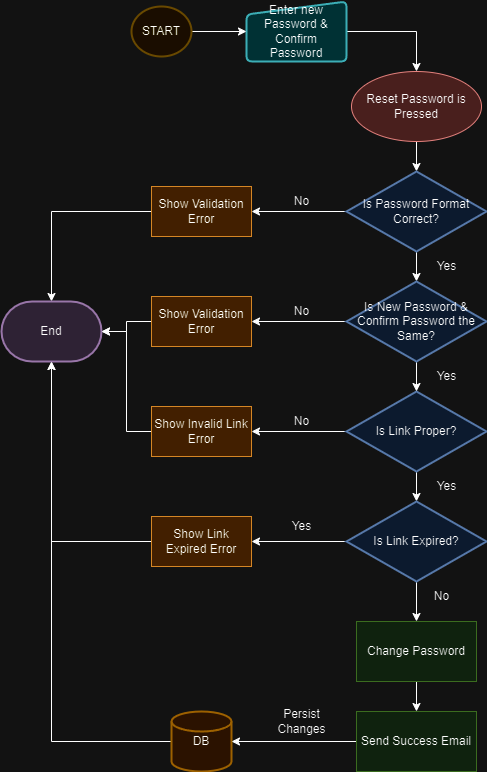

The diagram above was exported from draw.io. Its source (the exported page's mxGraphModel, read from the mxfile embedded in the PNG):
<mxGraphModel dx="1434" dy="750" grid="1" gridSize="10" guides="1" tooltips="1" connect="1" arrows="1" fold="1" page="1" pageScale="1" pageWidth="827" pageHeight="1169" math="0" shadow="0">
  <root>
    <mxCell id="0" />
    <mxCell id="1" parent="0" />
    <mxCell id="75uyfk44gSbij0Wu1246-85" style="edgeStyle=orthogonalEdgeStyle;rounded=0;orthogonalLoop=1;jettySize=auto;html=1;entryX=0.5;entryY=0;entryDx=0;entryDy=0;entryPerimeter=0;" edge="1" parent="1" source="75uyfk44gSbij0Wu1246-1" target="75uyfk44gSbij0Wu1246-2">
      <mxGeometry relative="1" as="geometry" />
    </mxCell>
    <mxCell id="75uyfk44gSbij0Wu1246-1" value="Reset Password is Pressed" style="ellipse;whiteSpace=wrap;html=1;fillColor=#f8cecc;strokeColor=#b85450;fillStyle=auto;" vertex="1" parent="1">
      <mxGeometry x="360" y="100" width="130" height="70" as="geometry" />
    </mxCell>
    <mxCell id="75uyfk44gSbij0Wu1246-22" style="edgeStyle=orthogonalEdgeStyle;rounded=0;orthogonalLoop=1;jettySize=auto;html=1;entryX=1;entryY=0.5;entryDx=0;entryDy=0;" edge="1" parent="1" source="75uyfk44gSbij0Wu1246-2" target="75uyfk44gSbij0Wu1246-6">
      <mxGeometry relative="1" as="geometry" />
    </mxCell>
    <mxCell id="75uyfk44gSbij0Wu1246-136" style="edgeStyle=orthogonalEdgeStyle;rounded=0;orthogonalLoop=1;jettySize=auto;html=1;entryX=0.5;entryY=0;entryDx=0;entryDy=0;entryPerimeter=0;" edge="1" parent="1" source="75uyfk44gSbij0Wu1246-2" target="75uyfk44gSbij0Wu1246-135">
      <mxGeometry relative="1" as="geometry" />
    </mxCell>
    <mxCell id="75uyfk44gSbij0Wu1246-2" value="Is Password Format Correct?" style="strokeWidth=2;html=1;shape=mxgraph.flowchart.decision;whiteSpace=wrap;fillColor=#dae8fc;strokeColor=#6c8ebf;" vertex="1" parent="1">
      <mxGeometry x="355" y="200" width="140" height="80" as="geometry" />
    </mxCell>
    <mxCell id="75uyfk44gSbij0Wu1246-113" style="edgeStyle=orthogonalEdgeStyle;rounded=0;orthogonalLoop=1;jettySize=auto;html=1;entryX=0.5;entryY=0;entryDx=0;entryDy=0;entryPerimeter=0;" edge="1" parent="1" source="75uyfk44gSbij0Wu1246-6" target="75uyfk44gSbij0Wu1246-44">
      <mxGeometry relative="1" as="geometry" />
    </mxCell>
    <mxCell id="75uyfk44gSbij0Wu1246-6" value="Show Validation Error" style="rounded=0;whiteSpace=wrap;html=1;fillColor=#fad7ac;strokeColor=#b46504;" vertex="1" parent="1">
      <mxGeometry x="160" y="215" width="100" height="50" as="geometry" />
    </mxCell>
    <mxCell id="75uyfk44gSbij0Wu1246-84" style="edgeStyle=orthogonalEdgeStyle;rounded=0;orthogonalLoop=1;jettySize=auto;html=1;entryX=0.5;entryY=0;entryDx=0;entryDy=0;" edge="1" parent="1" source="75uyfk44gSbij0Wu1246-9" target="75uyfk44gSbij0Wu1246-1">
      <mxGeometry relative="1" as="geometry" />
    </mxCell>
    <mxCell id="75uyfk44gSbij0Wu1246-9" value="Enter new Password &amp;amp; Confirm Password" style="html=1;strokeWidth=2;shape=manualInput;whiteSpace=wrap;rounded=1;size=13;arcSize=11;fillColor=#b0e3e6;strokeColor=#0e8088;" vertex="1" parent="1">
      <mxGeometry x="255" y="30" width="100" height="60" as="geometry" />
    </mxCell>
    <mxCell id="75uyfk44gSbij0Wu1246-25" value="No" style="text;html=1;align=center;verticalAlign=middle;resizable=0;points=[];autosize=1;strokeColor=none;fillColor=none;" vertex="1" parent="1">
      <mxGeometry x="290" y="215" width="40" height="30" as="geometry" />
    </mxCell>
    <mxCell id="75uyfk44gSbij0Wu1246-149" style="edgeStyle=orthogonalEdgeStyle;rounded=0;orthogonalLoop=1;jettySize=auto;html=1;entryX=0.5;entryY=1;entryDx=0;entryDy=0;entryPerimeter=0;" edge="1" parent="1" source="75uyfk44gSbij0Wu1246-41" target="75uyfk44gSbij0Wu1246-44">
      <mxGeometry relative="1" as="geometry" />
    </mxCell>
    <mxCell id="75uyfk44gSbij0Wu1246-41" value="DB" style="strokeWidth=2;html=1;shape=mxgraph.flowchart.database;whiteSpace=wrap;fillColor=#ffe6cc;strokeColor=#d79b00;" vertex="1" parent="1">
      <mxGeometry x="180" y="740" width="60" height="60" as="geometry" />
    </mxCell>
    <mxCell id="75uyfk44gSbij0Wu1246-43" value="Persist &lt;br&gt;Changes" style="text;html=1;align=center;verticalAlign=middle;resizable=0;points=[];autosize=1;strokeColor=none;fillColor=none;" vertex="1" parent="1">
      <mxGeometry x="275" y="730" width="70" height="40" as="geometry" />
    </mxCell>
    <mxCell id="75uyfk44gSbij0Wu1246-44" value="End" style="strokeWidth=2;html=1;shape=mxgraph.flowchart.terminator;whiteSpace=wrap;fillColor=#e1d5e7;strokeColor=#9673a6;" vertex="1" parent="1">
      <mxGeometry x="10" y="330" width="100" height="60" as="geometry" />
    </mxCell>
    <mxCell id="75uyfk44gSbij0Wu1246-83" style="edgeStyle=orthogonalEdgeStyle;rounded=0;orthogonalLoop=1;jettySize=auto;html=1;entryX=0;entryY=0.5;entryDx=0;entryDy=0;" edge="1" parent="1" source="75uyfk44gSbij0Wu1246-82" target="75uyfk44gSbij0Wu1246-9">
      <mxGeometry relative="1" as="geometry" />
    </mxCell>
    <mxCell id="75uyfk44gSbij0Wu1246-82" value="START" style="strokeWidth=2;html=1;shape=mxgraph.flowchart.start_2;whiteSpace=wrap;fillColor=#fff2cc;strokeColor=#d6b656;" vertex="1" parent="1">
      <mxGeometry x="140" y="35" width="60" height="50" as="geometry" />
    </mxCell>
    <mxCell id="75uyfk44gSbij0Wu1246-122" style="edgeStyle=orthogonalEdgeStyle;rounded=0;orthogonalLoop=1;jettySize=auto;html=1;entryX=1;entryY=0.5;entryDx=0;entryDy=0;" edge="1" parent="1" source="75uyfk44gSbij0Wu1246-116" target="75uyfk44gSbij0Wu1246-121">
      <mxGeometry relative="1" as="geometry" />
    </mxCell>
    <mxCell id="75uyfk44gSbij0Wu1246-130" style="edgeStyle=orthogonalEdgeStyle;rounded=0;orthogonalLoop=1;jettySize=auto;html=1;entryX=0.5;entryY=0;entryDx=0;entryDy=0;entryPerimeter=0;" edge="1" parent="1" source="75uyfk44gSbij0Wu1246-116" target="75uyfk44gSbij0Wu1246-128">
      <mxGeometry relative="1" as="geometry" />
    </mxCell>
    <mxCell id="75uyfk44gSbij0Wu1246-116" value="Is Link Proper?" style="strokeWidth=2;html=1;shape=mxgraph.flowchart.decision;whiteSpace=wrap;fillColor=#dae8fc;strokeColor=#6c8ebf;" vertex="1" parent="1">
      <mxGeometry x="355" y="420" width="140" height="80" as="geometry" />
    </mxCell>
    <mxCell id="75uyfk44gSbij0Wu1246-118" value="Yes" style="text;html=1;align=center;verticalAlign=middle;resizable=0;points=[];autosize=1;strokeColor=none;fillColor=none;" vertex="1" parent="1">
      <mxGeometry x="435" y="280" width="40" height="30" as="geometry" />
    </mxCell>
    <mxCell id="75uyfk44gSbij0Wu1246-119" value="No" style="text;html=1;align=center;verticalAlign=middle;resizable=0;points=[];autosize=1;strokeColor=none;fillColor=none;" vertex="1" parent="1">
      <mxGeometry x="290" y="325" width="40" height="30" as="geometry" />
    </mxCell>
    <mxCell id="75uyfk44gSbij0Wu1246-126" style="edgeStyle=orthogonalEdgeStyle;rounded=0;orthogonalLoop=1;jettySize=auto;html=1;entryX=1;entryY=0.5;entryDx=0;entryDy=0;entryPerimeter=0;" edge="1" parent="1" source="75uyfk44gSbij0Wu1246-121" target="75uyfk44gSbij0Wu1246-44">
      <mxGeometry relative="1" as="geometry" />
    </mxCell>
    <mxCell id="75uyfk44gSbij0Wu1246-121" value="Show Invalid Link Error" style="rounded=0;whiteSpace=wrap;html=1;fillColor=#fad7ac;strokeColor=#b46504;" vertex="1" parent="1">
      <mxGeometry x="160" y="435" width="100" height="50" as="geometry" />
    </mxCell>
    <mxCell id="75uyfk44gSbij0Wu1246-151" style="edgeStyle=orthogonalEdgeStyle;rounded=0;orthogonalLoop=1;jettySize=auto;html=1;entryX=0.5;entryY=0;entryDx=0;entryDy=0;" edge="1" parent="1" source="75uyfk44gSbij0Wu1246-124" target="75uyfk44gSbij0Wu1246-127">
      <mxGeometry relative="1" as="geometry" />
    </mxCell>
    <mxCell id="75uyfk44gSbij0Wu1246-124" value="Change Password" style="rounded=0;whiteSpace=wrap;html=1;fillColor=#d5e8d4;strokeColor=#82b366;" vertex="1" parent="1">
      <mxGeometry x="365" y="650" width="120" height="60" as="geometry" />
    </mxCell>
    <mxCell id="75uyfk44gSbij0Wu1246-150" style="edgeStyle=orthogonalEdgeStyle;rounded=0;orthogonalLoop=1;jettySize=auto;html=1;entryX=1;entryY=0.5;entryDx=0;entryDy=0;entryPerimeter=0;" edge="1" parent="1" source="75uyfk44gSbij0Wu1246-127" target="75uyfk44gSbij0Wu1246-41">
      <mxGeometry relative="1" as="geometry" />
    </mxCell>
    <mxCell id="75uyfk44gSbij0Wu1246-127" value="Send Success Email" style="rounded=0;whiteSpace=wrap;html=1;fillColor=#d5e8d4;strokeColor=#82b366;" vertex="1" parent="1">
      <mxGeometry x="365" y="740" width="120" height="60" as="geometry" />
    </mxCell>
    <mxCell id="75uyfk44gSbij0Wu1246-145" style="edgeStyle=orthogonalEdgeStyle;rounded=0;orthogonalLoop=1;jettySize=auto;html=1;entryX=1;entryY=0.5;entryDx=0;entryDy=0;" edge="1" parent="1" source="75uyfk44gSbij0Wu1246-128" target="75uyfk44gSbij0Wu1246-132">
      <mxGeometry relative="1" as="geometry" />
    </mxCell>
    <mxCell id="75uyfk44gSbij0Wu1246-148" style="edgeStyle=orthogonalEdgeStyle;rounded=0;orthogonalLoop=1;jettySize=auto;html=1;exitX=0.5;exitY=1;exitDx=0;exitDy=0;exitPerimeter=0;entryX=0.5;entryY=0;entryDx=0;entryDy=0;" edge="1" parent="1" source="75uyfk44gSbij0Wu1246-128" target="75uyfk44gSbij0Wu1246-124">
      <mxGeometry relative="1" as="geometry" />
    </mxCell>
    <mxCell id="75uyfk44gSbij0Wu1246-128" value="Is Link Expired?" style="strokeWidth=2;html=1;shape=mxgraph.flowchart.decision;whiteSpace=wrap;fillColor=#dae8fc;strokeColor=#6c8ebf;" vertex="1" parent="1">
      <mxGeometry x="355" y="530" width="140" height="80" as="geometry" />
    </mxCell>
    <mxCell id="75uyfk44gSbij0Wu1246-131" value="Yes" style="text;html=1;align=center;verticalAlign=middle;resizable=0;points=[];autosize=1;strokeColor=none;fillColor=none;" vertex="1" parent="1">
      <mxGeometry x="435" y="500" width="40" height="30" as="geometry" />
    </mxCell>
    <mxCell id="75uyfk44gSbij0Wu1246-134" style="edgeStyle=orthogonalEdgeStyle;rounded=0;orthogonalLoop=1;jettySize=auto;html=1;entryX=0.5;entryY=1;entryDx=0;entryDy=0;entryPerimeter=0;" edge="1" parent="1" source="75uyfk44gSbij0Wu1246-132" target="75uyfk44gSbij0Wu1246-44">
      <mxGeometry relative="1" as="geometry" />
    </mxCell>
    <mxCell id="75uyfk44gSbij0Wu1246-132" value="Show Link Expired Error" style="rounded=0;whiteSpace=wrap;html=1;fillColor=#fad7ac;strokeColor=#b46504;" vertex="1" parent="1">
      <mxGeometry x="160" y="545" width="100" height="50" as="geometry" />
    </mxCell>
    <mxCell id="75uyfk44gSbij0Wu1246-137" style="edgeStyle=orthogonalEdgeStyle;rounded=0;orthogonalLoop=1;jettySize=auto;html=1;entryX=0.5;entryY=0;entryDx=0;entryDy=0;entryPerimeter=0;" edge="1" parent="1" source="75uyfk44gSbij0Wu1246-135" target="75uyfk44gSbij0Wu1246-116">
      <mxGeometry relative="1" as="geometry" />
    </mxCell>
    <mxCell id="75uyfk44gSbij0Wu1246-140" style="edgeStyle=orthogonalEdgeStyle;rounded=0;orthogonalLoop=1;jettySize=auto;html=1;entryX=1;entryY=0.5;entryDx=0;entryDy=0;" edge="1" parent="1" source="75uyfk44gSbij0Wu1246-135" target="75uyfk44gSbij0Wu1246-139">
      <mxGeometry relative="1" as="geometry" />
    </mxCell>
    <mxCell id="75uyfk44gSbij0Wu1246-135" value="Is New Password &amp;amp; Confirm Password the Same?" style="strokeWidth=2;html=1;shape=mxgraph.flowchart.decision;whiteSpace=wrap;fillColor=#dae8fc;strokeColor=#6c8ebf;" vertex="1" parent="1">
      <mxGeometry x="355" y="310" width="140" height="80" as="geometry" />
    </mxCell>
    <mxCell id="75uyfk44gSbij0Wu1246-138" value="Yes" style="text;html=1;align=center;verticalAlign=middle;resizable=0;points=[];autosize=1;strokeColor=none;fillColor=none;" vertex="1" parent="1">
      <mxGeometry x="435" y="390" width="40" height="30" as="geometry" />
    </mxCell>
    <mxCell id="75uyfk44gSbij0Wu1246-141" style="edgeStyle=orthogonalEdgeStyle;rounded=0;orthogonalLoop=1;jettySize=auto;html=1;entryX=1;entryY=0.5;entryDx=0;entryDy=0;entryPerimeter=0;" edge="1" parent="1" source="75uyfk44gSbij0Wu1246-139" target="75uyfk44gSbij0Wu1246-44">
      <mxGeometry relative="1" as="geometry" />
    </mxCell>
    <mxCell id="75uyfk44gSbij0Wu1246-139" value="Show Validation Error" style="rounded=0;whiteSpace=wrap;html=1;fillColor=#fad7ac;strokeColor=#b46504;" vertex="1" parent="1">
      <mxGeometry x="160" y="325" width="100" height="50" as="geometry" />
    </mxCell>
    <mxCell id="75uyfk44gSbij0Wu1246-142" value="No" style="text;html=1;align=center;verticalAlign=middle;resizable=0;points=[];autosize=1;strokeColor=none;fillColor=none;" vertex="1" parent="1">
      <mxGeometry x="290" y="435" width="40" height="30" as="geometry" />
    </mxCell>
    <mxCell id="75uyfk44gSbij0Wu1246-146" value="Yes" style="text;html=1;align=center;verticalAlign=middle;resizable=0;points=[];autosize=1;strokeColor=none;fillColor=none;" vertex="1" parent="1">
      <mxGeometry x="290" y="540" width="40" height="30" as="geometry" />
    </mxCell>
    <mxCell id="75uyfk44gSbij0Wu1246-147" value="No" style="text;html=1;align=center;verticalAlign=middle;resizable=0;points=[];autosize=1;strokeColor=none;fillColor=none;" vertex="1" parent="1">
      <mxGeometry x="430" y="610" width="40" height="30" as="geometry" />
    </mxCell>
  </root>
</mxGraphModel>